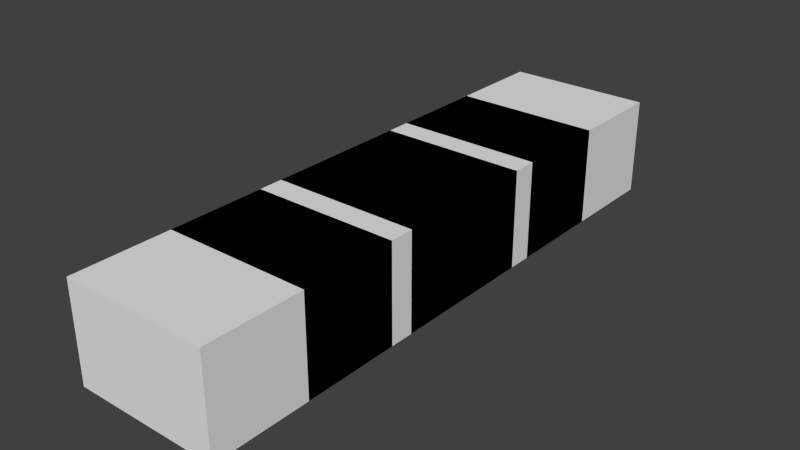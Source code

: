 # Source: bundledcable.blend  (saved by Blender 2.67.0; exported with 4.5.12 LTS)
import bpy
from mathutils import Matrix  # noqa: F401  (used for matrix-valued properties, if any)

bpy.ops.wm.read_factory_settings(use_empty=True)
scene = bpy.context.scene
scene.name = 'Scene'

# ---- collections
col_collection_1 = bpy.data.collections.new('Collection 1'); scene.collection.children.link(col_collection_1)

# ---- materials (node trees are filled in below, after node groups)
mat_material = bpy.data.materials.new('Material')
mat_material.alpha_threshold = 0.0
mat_material.use_transparent_shadow = False
mat_material.roughness = 0.5
mat_material.line_color = (0.0, 0.0, 0.0, 1.0)

# ---- material node trees

# ---- world
world_world = bpy.data.worlds.new('World'); scene.world = world_world
world_world.color = (0.05088, 0.05088, 0.05088)
world_world.use_sun_shadow = False
world_world.sun_shadow_jitter_overblur = 0.0
world_world.cycles.sampling_method = 'MANUAL'
world_world.cycles.sample_map_resolution = 256

# ---- meshes
me_outsideconnector_n = bpy.data.meshes.new('outsideconnector_N')
me_outsideconnector_n.from_pydata([(-0.375, -0.7753, -1.0), (-0.375, -0.2753, -1.0), (0.375, -0.2753, -1.0), (0.375, -0.7753, -1.0), (-0.375, -0.7753, -0.5), (-0.375, -0.2753, -0.5), (0.375, -0.2753, -0.5), (0.375, -0.7753, -0.5)], [], [(4, 5, 1, 0), (5, 6, 2, 1), (6, 7, 3, 2), (7, 4, 0, 3), (0, 1, 2, 3), (7, 6, 5, 4)])
_uv = me_outsideconnector_n.uv_layers.new(name='UVMap')
_uv.uv.foreach_set('vector', [0.125, 0.125, 0.125, 0.0, 0.0, 0.0, 0.0, 0.125, 0.1562, 0.125, 0.3438, 0.125, 0.3438, 0.0, 0.1562, 0.0, 0.375, 0.0, 0.375, 0.125, 0.5, 0.125, 0.5, 0.0, 0.1562, 0.875, 0.3438, 0.875, 0.3438, 1.0, 0.1562, 1.0, 0.1562, 0.125, 0.1562, 0.0, 0.3438, 0.0, 0.3438, 0.125, 0.1562, 0.625, 0.1562, 0.5, 0.3438, 0.5, 0.3438, 0.625])
me_outsideconnector_n.materials.append(mat_material)
me_outsideconnector_n.use_remesh_preserve_volume = False
me_outsideconnector_n.use_remesh_preserve_attributes = False
me_outsideconnector_n.use_mirror_vertex_groups = False
me_outsideconnector_n.update()
me_outsideconnector_p = bpy.data.meshes.new('outsideconnector_P')
me_outsideconnector_p.from_pydata([(-0.375, -0.7753, -1.0), (-0.375, -0.2753, -1.0), (0.375, -0.2753, -1.0), (0.375, -0.7753, -1.0), (-0.375, -0.7753, -0.5), (-0.375, -0.2753, -0.5), (0.375, -0.2753, -0.5), (0.375, -0.7753, -0.5)], [], [(4, 5, 1, 0), (5, 6, 2, 1), (6, 7, 3, 2), (7, 4, 0, 3), (0, 1, 2, 3), (7, 6, 5, 4)])
_uv = me_outsideconnector_p.uv_layers.new(name='UVMap')
_uv.uv.foreach_set('vector', [0.0, 0.125, 0.125, 0.125, 0.125, 0.0, 0.0, 0.0, 0.3438, 0.625, 0.1562, 0.625, 0.1562, 0.5, 0.3438, 0.5, 0.375, 0.125, 0.5, 0.125, 0.5, 0.0, 0.375, 0.0, 0.3438, 0.125, 0.1562, 0.125, 0.1562, 0.0, 0.3438, 0.0, 0.1562, 0.0, 0.1562, 0.125, 0.3438, 0.125, 0.3438, 0.0, 0.1562, 1.0, 0.1562, 0.875, 0.3438, 0.875, 0.3438, 1.0])
me_outsideconnector_p.materials.append(mat_material)
me_outsideconnector_p.use_remesh_preserve_volume = False
me_outsideconnector_p.use_remesh_preserve_attributes = False
me_outsideconnector_p.use_mirror_vertex_groups = False
me_outsideconnector_p.update()
me_inin_n = bpy.data.meshes.new('inin_N')
me_inin_n.from_pydata([(-0.375, -0.7753, -1.0), (-0.375, -0.2753, -1.0), (0.375, -0.2753, -1.0), (0.375, -0.7753, -1.0), (-0.375, -0.7753, -0.5), (-0.375, -0.2753, -0.5), (0.375, -0.2753, -0.5), (0.375, -0.7753, -0.5)], [], [(4, 5, 1, 0), (5, 6, 2, 1), (6, 7, 3, 2), (7, 4, 0, 3), (0, 1, 2, 3), (7, 6, 5, 4)])
_uv = me_inin_n.uv_layers.new(name='UVMap')
_uv.uv.foreach_set('vector', [0.125, 0.5, 0.125, 0.375, 0.0, 0.375, 0.0, 0.5, 0.1562, 0.125, 0.3438, 0.125, 0.3438, 0.0, 0.1562, 0.0, 0.375, 0.375, 0.375, 0.5, 0.5, 0.5, 0.5, 0.375, 0.1562, 0.625, 0.3438, 0.625, 0.3438, 0.5, 0.1562, 0.5, 0.3438, 1.0, 0.3438, 0.875, 0.1562, 0.875, 0.1562, 1.0, 0.3438, 0.125, 0.3438, 0.0, 0.1562, 0.0, 0.1562, 0.125])
me_inin_n.materials.append(mat_material)
me_inin_n.use_remesh_preserve_volume = False
me_inin_n.use_remesh_preserve_attributes = False
me_inin_n.use_mirror_vertex_groups = False
me_inin_n.update()
me_inin_p = bpy.data.meshes.new('inin_P')
me_inin_p.from_pydata([(-0.375, -0.7753, -1.0), (-0.375, -0.2753, -1.0), (0.375, -0.2753, -1.0), (0.375, -0.7753, -1.0), (-0.375, -0.7753, -0.5), (-0.375, -0.2753, -0.5), (0.375, -0.2753, -0.5), (0.375, -0.7753, -0.5)], [], [(4, 5, 1, 0), (5, 6, 2, 1), (6, 7, 3, 2), (7, 4, 0, 3), (0, 1, 2, 3), (7, 6, 5, 4)])
_uv = me_inin_p.uv_layers.new(name='UVMap')
_uv.uv.foreach_set('vector', [0.125, 0.375, 0.0, 0.375, 0.0, 0.5, 0.125, 0.5, 0.3438, 0.875, 0.1562, 0.875, 0.1562, 1.0, 0.3438, 1.0, 0.5, 0.375, 0.375, 0.375, 0.375, 0.5, 0.5, 0.5, 0.3438, 0.125, 0.1562, 0.125, 0.1562, 0.0, 0.3438, 0.0, 0.3438, 0.625, 0.3438, 0.5, 0.1562, 0.5, 0.1562, 0.625, 0.3438, 0.0, 0.3438, 0.125, 0.1562, 0.125, 0.1562, 0.0])
me_inin_p.materials.append(mat_material)
me_inin_p.use_remesh_preserve_volume = False
me_inin_p.use_remesh_preserve_attributes = False
me_inin_p.use_mirror_vertex_groups = False
me_inin_p.update()
me_inout_p = bpy.data.meshes.new('inout_P')
me_inout_p.from_pydata([(-0.375, -0.7753, -1.0), (-0.375, -0.2753, -1.0), (0.375, -0.2753, -1.0), (0.375, -0.7753, -1.0), (-0.375, -0.7753, -0.5), (-0.375, -0.2753, -0.5), (0.375, -0.2753, -0.5), (0.375, -0.7753, -0.5)], [], [(4, 5, 1, 0), (5, 6, 2, 1), (6, 7, 3, 2), (7, 4, 0, 3), (0, 1, 2, 3), (7, 6, 5, 4)])
_uv = me_inout_p.uv_layers.new(name='UVMap')
_uv.uv.foreach_set('vector', [0.125, 0.625, 0.125, 0.5, 0.0, 0.5, 0.0, 0.625, 0.1562, 0.125, 0.3438, 0.125, 0.3438, 0.0, 0.1562, 0.0, 0.375, 0.5, 0.375, 0.625, 0.5, 0.625, 0.5, 0.5, 0.3438, 0.125, 0.1562, 0.125, 0.1562, 0.0, 0.3438, 0.0, 0.3438, 0.625, 0.3438, 0.5, 0.1562, 0.5, 0.1562, 0.625, 0.1562, 0.625, 0.1562, 0.5, 0.3438, 0.5, 0.3438, 0.625])
me_inout_p.materials.append(mat_material)
me_inout_p.use_remesh_preserve_volume = False
me_inout_p.use_remesh_preserve_attributes = False
me_inout_p.use_mirror_vertex_groups = False
me_inout_p.update()
me_inout_n = bpy.data.meshes.new('inout_N')
me_inout_n.from_pydata([(-0.375, -0.375, -1.0), (-0.375, 0.125, -1.0), (0.375, 0.125, -1.0), (0.375, -0.375, -1.0), (-0.375, -0.375, -0.5), (-0.375, 0.125, -0.5), (0.375, 0.125, -0.5), (0.375, -0.375, -0.5)], [], [(4, 5, 1, 0), (5, 6, 2, 1), (6, 7, 3, 2), (7, 4, 0, 3), (0, 1, 2, 3), (7, 6, 5, 4)])
_uv = me_inout_n.uv_layers.new(name='UVMap')
_uv.uv.foreach_set('vector', [0.125, 1.0, 0.125, 0.875, 0.0, 0.875, 0.0, 1.0, 0.1562, 0.125, 0.3438, 0.125, 0.3438, 0.0, 0.1562, 0.0, 0.375, 0.875, 0.375, 1.0, 0.5, 1.0, 0.5, 0.875, 0.3438, 0.125, 0.1562, 0.125, 0.1562, 0.0, 0.3438, 0.0, 0.3438, 1.0, 0.3438, 0.875, 0.1562, 0.875, 0.1562, 1.0, 0.1562, 1.0, 0.1562, 0.875, 0.3438, 0.875, 0.3438, 1.0])
me_inout_n.materials.append(mat_material)
me_inout_n.use_remesh_preserve_volume = False
me_inout_n.use_remesh_preserve_attributes = False
me_inout_n.use_mirror_vertex_groups = False
me_inout_n.update()
me_insideconnector_n = bpy.data.meshes.new('insideconnector_N')
me_insideconnector_n.from_pydata([(-0.375, -0.375, -1.0), (-0.375, -0.25, -1.0), (0.375, -0.25, -1.0), (0.375, -0.375, -1.0), (-0.375, -0.375, -0.5), (-0.375, -0.25, -0.5), (0.375, -0.25, -0.5), (0.375, -0.375, -0.5)], [], [(4, 5, 1, 0), (5, 6, 2, 1), (6, 7, 3, 2), (7, 4, 0, 3), (0, 1, 2, 3), (7, 6, 5, 4)])
_uv = me_insideconnector_n.uv_layers.new(name='UVMap')
_uv.uv.foreach_set('vector', [0.125, 0.875, 0.125, 0.8438, 0.0, 0.8438, 0.0, 0.875, 0.1562, 0.125, 0.3438, 0.125, 0.3438, 0.0, 0.1562, 0.0, 0.375, 0.8438, 0.375, 0.875, 0.5, 0.875, 0.5, 0.8438, 0.3438, 0.125, 0.1562, 0.125, 0.1562, 0.0, 0.3438, 0.0, 0.3438, 0.875, 0.3438, 0.8438, 0.1562, 0.8438, 0.1562, 0.875, 0.1562, 0.875, 0.1562, 0.8438, 0.3438, 0.8438, 0.3438, 0.875])
me_insideconnector_n.materials.append(mat_material)
me_insideconnector_n.use_remesh_preserve_volume = False
me_insideconnector_n.use_remesh_preserve_attributes = False
me_insideconnector_n.use_mirror_vertex_groups = False
me_insideconnector_n.update()
me_insideconnector_p = bpy.data.meshes.new('insideconnector_P')
me_insideconnector_p.from_pydata([(-0.375, -0.375, -1.0), (-0.375, -0.25, -1.0), (0.375, -0.25, -1.0), (0.375, -0.375, -1.0), (-0.375, -0.375, -0.5), (-0.375, -0.25, -0.5), (0.375, -0.25, -0.5), (0.375, -0.375, -0.5)], [], [(4, 5, 1, 0), (5, 6, 2, 1), (6, 7, 3, 2), (7, 4, 0, 3), (0, 1, 2, 3), (7, 6, 5, 4)])
_uv = me_insideconnector_p.uv_layers.new(name='UVMap')
_uv.uv.foreach_set('vector', [0.125, 0.6562, 0.125, 0.625, 0.0, 0.625, 0.0, 0.6562, 0.1562, 0.125, 0.3438, 0.125, 0.3438, 0.0, 0.1562, 0.0, 0.375, 0.625, 0.375, 0.6562, 0.5, 0.6562, 0.5, 0.625, 0.3438, 0.125, 0.1562, 0.125, 0.1562, 0.0, 0.3438, 0.0, 0.3438, 0.6562, 0.3438, 0.625, 0.1562, 0.625, 0.1562, 0.6562, 0.1562, 0.6562, 0.1562, 0.625, 0.3438, 0.625, 0.3438, 0.6562])
me_insideconnector_p.materials.append(mat_material)
me_insideconnector_p.use_remesh_preserve_volume = False
me_insideconnector_p.use_remesh_preserve_attributes = False
me_insideconnector_p.use_mirror_vertex_groups = False
me_insideconnector_p.update()
me_center_x = bpy.data.meshes.new('center_X')
me_center_x.from_pydata([(-0.375, -0.375, -1.0), (-0.375, 0.375, -1.0), (0.375, 0.375, -1.0), (0.375, -0.375, -1.0), (-0.375, -0.375, -0.5), (-0.375, 0.375, -0.5), (0.375, 0.375, -0.5), (0.375, -0.375, -0.5)], [], [(4, 5, 1, 0), (5, 6, 2, 1), (6, 7, 3, 2), (7, 4, 0, 3), (0, 1, 2, 3), (7, 6, 5, 4)])
_uv = me_center_x.uv_layers.new(name='UVMap')
_uv.uv.foreach_set('vector', [0.125, 0.8438, 0.125, 0.6562, 0.0, 0.6562, 0.0, 0.8438, 0.375, 0.6562, 0.375, 0.8438, 0.5, 0.8438, 0.5, 0.6562, 0.375, 0.6562, 0.375, 0.8438, 0.5, 0.8438, 0.5, 0.6562, 0.125, 0.6562, 0.125, 0.8438, 0.0, 0.8438, 0.0, 0.6562, 0.1562, 0.3438, 0.3438, 0.3438, 0.3438, 0.1562, 0.1562, 0.1562, 0.1562, 0.1562, 0.3438, 0.1562, 0.3438, 0.3438, 0.1562, 0.3438])
me_center_x.materials.append(mat_material)
me_center_x.use_remesh_preserve_volume = False
me_center_x.use_remesh_preserve_attributes = False
me_center_x.use_mirror_vertex_groups = False
me_center_x.update()
me_center_pn = bpy.data.meshes.new('center_PN')
me_center_pn.from_pydata([(-0.375, -0.375, -1.0), (-0.375, 0.375, -1.0), (0.375, 0.375, -1.0), (0.375, -0.375, -1.0), (-0.375, -0.375, -0.5), (-0.375, 0.375, -0.5), (0.375, 0.375, -0.5), (0.375, -0.375, -0.5)], [], [(4, 5, 1, 0), (5, 6, 2, 1), (6, 7, 3, 2), (7, 4, 0, 3), (0, 1, 2, 3), (7, 6, 5, 4)])
_uv = me_center_pn.uv_layers.new(name='UVMap')
_uv.uv.foreach_set('vector', [0.125, 0.8438, 0.125, 0.6562, 0.0, 0.6562, 0.0, 0.8438, 0.1562, 0.125, 0.3438, 0.125, 0.3438, 0.0, 0.1562, 0.0, 0.375, 0.6562, 0.375, 0.8438, 0.5, 0.8438, 0.5, 0.6562, 0.3438, 0.125, 0.1562, 0.125, 0.1562, 0.0, 0.3438, 0.0, 0.3438, 0.8438, 0.3438, 0.6562, 0.1562, 0.6562, 0.1562, 0.8438, 0.1562, 0.8438, 0.1562, 0.6562, 0.3438, 0.6562, 0.3438, 0.8438])
me_center_pn.materials.append(mat_material)
me_center_pn.use_remesh_preserve_volume = False
me_center_pn.use_remesh_preserve_attributes = False
me_center_pn.use_mirror_vertex_groups = False
me_center_pn.update()

# ---- objects
ob_outsideconnector_n = bpy.data.objects.new('outsideconnector_N', me_outsideconnector_n)
ob_outsideconnector_p = bpy.data.objects.new('outsideconnector_P', me_outsideconnector_p)
ob_inin_n = bpy.data.objects.new('inin_N', me_inin_n)
ob_inin_p = bpy.data.objects.new('inin_P', me_inin_p)
ob_inout_p = bpy.data.objects.new('inout_P', me_inout_p)
ob_inout_n = bpy.data.objects.new('inout_N', me_inout_n)
ob_insideconnector_n = bpy.data.objects.new('insideconnector_N', me_insideconnector_n)
ob_insideconnector_p = bpy.data.objects.new('insideconnector_P', me_insideconnector_p)
ob_center_x = bpy.data.objects.new('center_X', me_center_x)
ob_center_pn = bpy.data.objects.new('center_PN', me_center_pn)

# ---- transforms, parenting, visibility, modifiers, constraints
ob_outsideconnector_n.location = (0.0, -0.3624, 0.5)
ob_outsideconnector_n.scale = (0.5, 0.5, 0.5)
ob_outsideconnector_n.lineart.crease_threshold = 0.0
ob_outsideconnector_p.location = (0.0, 0.8876, 0.5)
ob_outsideconnector_p.scale = (0.5, 0.5, 0.5)
ob_outsideconnector_p.lineart.crease_threshold = 0.0
ob_inin_n.location = (0.0, -0.1124, 0.5)
ob_inin_n.scale = (0.5, 0.5, 0.5)
ob_inin_n.lineart.crease_threshold = 0.0
ob_inin_p.location = (0.0, 0.6376, 0.5)
ob_inin_p.scale = (0.5, 0.5, 0.5)
ob_inin_p.lineart.crease_threshold = 0.0
ob_inout_p.location = (0.0, 0.6376, 0.5)
ob_inout_p.scale = (0.5, 0.5, 0.5)
ob_inout_p.lineart.crease_threshold = 0.0
ob_inout_n.location = (0.0, -0.3125, 0.5)
ob_inout_n.scale = (0.5, 0.5, 0.5)
ob_inout_n.lineart.crease_threshold = 0.0
ob_insideconnector_n.location = (0.0, -0.0625, 0.5)
ob_insideconnector_n.scale = (0.5, 0.5, 0.5)
ob_insideconnector_n.lineart.crease_threshold = 0.0
ob_insideconnector_p.location = (0.0, 0.375, 0.5)
ob_insideconnector_p.scale = (0.5, 0.5, 0.5)
ob_insideconnector_p.lineart.crease_threshold = 0.0
ob_center_x.location = (0.0, 0.0, 0.5)
ob_center_x.scale = (0.5, 0.5, 0.5)
ob_center_x.lineart.crease_threshold = 0.0
ob_center_pn.location = (0.0, 0.0, 0.5)
ob_center_pn.scale = (0.5, 0.5, 0.5)
ob_center_pn.lineart.crease_threshold = 0.0

# ---- collection membership
col_collection_1.objects.link(ob_outsideconnector_n)
col_collection_1.objects.link(ob_outsideconnector_p)
col_collection_1.objects.link(ob_inin_n)
col_collection_1.objects.link(ob_inin_p)
col_collection_1.objects.link(ob_inout_p)
col_collection_1.objects.link(ob_inout_n)
col_collection_1.objects.link(ob_insideconnector_n)
col_collection_1.objects.link(ob_insideconnector_p)
col_collection_1.objects.link(ob_center_x)
col_collection_1.objects.link(ob_center_pn)

# ---- scene / render settings (as saved in the file)
scene.frame_start = 1; scene.frame_end = 250; scene.frame_set(1)
scene.render.engine = 'BLENDER_EEVEE_NEXT'
scene.render.image_settings.color_mode = 'RGB'
scene.render.image_settings.compression = 90
scene.render.resolution_percentage = 50
scene.render.dither_intensity = 0.0
scene.cycles.use_denoising = False
scene.cycles.samples = 10
scene.cycles.sampling_pattern = 'TABULATED_SOBOL'
scene.cycles.light_sampling_threshold = 0.0
scene.cycles.use_adaptive_sampling = False
scene.cycles.use_light_tree = False
scene.cycles.blur_glossy = 0.0
scene.cycles.volume_bounces = 1
scene.cycles.pixel_filter_type = 'GAUSSIAN'
scene.cycles.sample_clamp_indirect = 0.0
scene.view_settings.view_transform = 'Standard'
bpy.context.view_layer.update()

# ---- added for rendering (the .blend has no active camera and no usable light): camera, sun
cam_auto = bpy.data.cameras.new('AutoCamera')
cam_auto.lens = 50.0
cam_auto.sensor_width = 36.0
cam_auto.clip_end = 1000.0
ob_auto_camera = bpy.data.objects.new('AutoCamera', cam_auto)
scene.collection.objects.link(ob_auto_camera)
ob_auto_camera.location = (1.44913, -1.73895, 1.2843)
ob_auto_camera.rotation_euler = (1.09748, -7.21219e-08, 0.694738)
scene.camera = ob_auto_camera
light_auto_sun = bpy.data.lights.new('AutoSun', 'SUN')
light_auto_sun.energy = 3.0
light_auto_sun.angle = 0.0523599
ob_auto_sun = bpy.data.objects.new('AutoSun', light_auto_sun)
scene.collection.objects.link(ob_auto_sun)
ob_auto_sun.rotation_euler = (0.872665, 0.174533, 0.523599)
bpy.context.view_layer.update()
